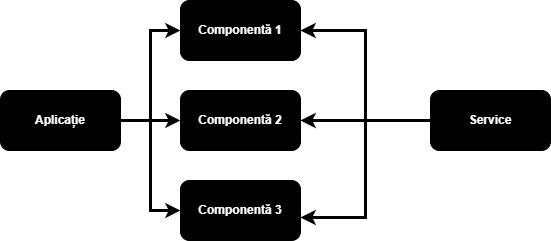

The diagram above was exported from draw.io. Its source (the exported page's mxGraphModel, read from the mxfile embedded in the PNG):
<mxGraphModel dx="810" dy="832" grid="1" gridSize="10" guides="1" tooltips="1" connect="1" arrows="1" fold="1" page="0" pageScale="1" pageWidth="850" pageHeight="1100" background="none" math="0" shadow="0">
  <root>
    <mxCell id="0" />
    <mxCell id="1" parent="0" />
    <mxCell id="zdA8ljfcws0TNwruKAUX-9" style="edgeStyle=orthogonalEdgeStyle;rounded=0;orthogonalLoop=1;jettySize=auto;html=1;entryX=0;entryY=0.5;entryDx=0;entryDy=0;strokeWidth=3;" parent="1" source="zdA8ljfcws0TNwruKAUX-4" target="zdA8ljfcws0TNwruKAUX-5" edge="1">
      <mxGeometry relative="1" as="geometry" />
    </mxCell>
    <mxCell id="zdA8ljfcws0TNwruKAUX-10" style="edgeStyle=orthogonalEdgeStyle;rounded=0;orthogonalLoop=1;jettySize=auto;html=1;entryX=0;entryY=0.5;entryDx=0;entryDy=0;strokeWidth=3;" parent="1" source="zdA8ljfcws0TNwruKAUX-4" target="zdA8ljfcws0TNwruKAUX-7" edge="1">
      <mxGeometry relative="1" as="geometry" />
    </mxCell>
    <mxCell id="zdA8ljfcws0TNwruKAUX-11" style="edgeStyle=orthogonalEdgeStyle;rounded=0;orthogonalLoop=1;jettySize=auto;html=1;entryX=0;entryY=0.5;entryDx=0;entryDy=0;strokeWidth=3;" parent="1" source="zdA8ljfcws0TNwruKAUX-4" target="zdA8ljfcws0TNwruKAUX-6" edge="1">
      <mxGeometry relative="1" as="geometry" />
    </mxCell>
    <mxCell id="zdA8ljfcws0TNwruKAUX-4" value="&lt;font style=&quot;color: rgb(255, 255, 255);&quot;&gt;&lt;b style=&quot;&quot;&gt;Aplicație&lt;/b&gt;&lt;/font&gt;" style="rounded=1;whiteSpace=wrap;html=1;fillColor=#000000;" parent="1" vertex="1">
      <mxGeometry x="110" y="-160" width="120" height="60" as="geometry" />
    </mxCell>
    <mxCell id="zdA8ljfcws0TNwruKAUX-5" value="&lt;font style=&quot;color: rgb(255, 255, 255);&quot;&gt;&lt;b style=&quot;&quot;&gt;Componentă 1&lt;/b&gt;&lt;/font&gt;" style="rounded=1;whiteSpace=wrap;html=1;fillColor=#000000;" parent="1" vertex="1">
      <mxGeometry x="290" y="-250" width="120" height="60" as="geometry" />
    </mxCell>
    <mxCell id="zdA8ljfcws0TNwruKAUX-6" value="&lt;font color=&quot;#ffffff&quot;&gt;&lt;b&gt;Componentă 2&lt;/b&gt;&lt;/font&gt;" style="rounded=1;whiteSpace=wrap;html=1;fillColor=#000000;" parent="1" vertex="1">
      <mxGeometry x="290" y="-160" width="120" height="60" as="geometry" />
    </mxCell>
    <mxCell id="zdA8ljfcws0TNwruKAUX-7" value="&lt;font style=&quot;color: rgb(255, 255, 255);&quot;&gt;&lt;b style=&quot;&quot;&gt;Componentă 3&lt;/b&gt;&lt;/font&gt;" style="rounded=1;whiteSpace=wrap;html=1;fillColor=#000000;" parent="1" vertex="1">
      <mxGeometry x="290" y="-70" width="120" height="60" as="geometry" />
    </mxCell>
    <mxCell id="zdA8ljfcws0TNwruKAUX-13" style="edgeStyle=orthogonalEdgeStyle;rounded=0;orthogonalLoop=1;jettySize=auto;html=1;entryX=1;entryY=0.5;entryDx=0;entryDy=0;strokeWidth=3;" parent="1" source="zdA8ljfcws0TNwruKAUX-8" target="zdA8ljfcws0TNwruKAUX-6" edge="1">
      <mxGeometry relative="1" as="geometry" />
    </mxCell>
    <mxCell id="zdA8ljfcws0TNwruKAUX-14" style="edgeStyle=orthogonalEdgeStyle;rounded=0;orthogonalLoop=1;jettySize=auto;html=1;entryX=1;entryY=0.5;entryDx=0;entryDy=0;strokeWidth=3;" parent="1" source="zdA8ljfcws0TNwruKAUX-8" target="zdA8ljfcws0TNwruKAUX-5" edge="1">
      <mxGeometry relative="1" as="geometry" />
    </mxCell>
    <mxCell id="zdA8ljfcws0TNwruKAUX-8" value="&lt;font style=&quot;color: rgb(255, 255, 255);&quot;&gt;&lt;b style=&quot;&quot;&gt;Service&lt;/b&gt;&lt;/font&gt;" style="rounded=1;whiteSpace=wrap;html=1;fillColor=#000000;" parent="1" vertex="1">
      <mxGeometry x="540" y="-160" width="120" height="60" as="geometry" />
    </mxCell>
    <mxCell id="zdA8ljfcws0TNwruKAUX-12" style="edgeStyle=orthogonalEdgeStyle;rounded=0;orthogonalLoop=1;jettySize=auto;html=1;entryX=1;entryY=0.617;entryDx=0;entryDy=0;entryPerimeter=0;strokeWidth=3;" parent="1" source="zdA8ljfcws0TNwruKAUX-8" target="zdA8ljfcws0TNwruKAUX-7" edge="1">
      <mxGeometry relative="1" as="geometry" />
    </mxCell>
  </root>
</mxGraphModel>